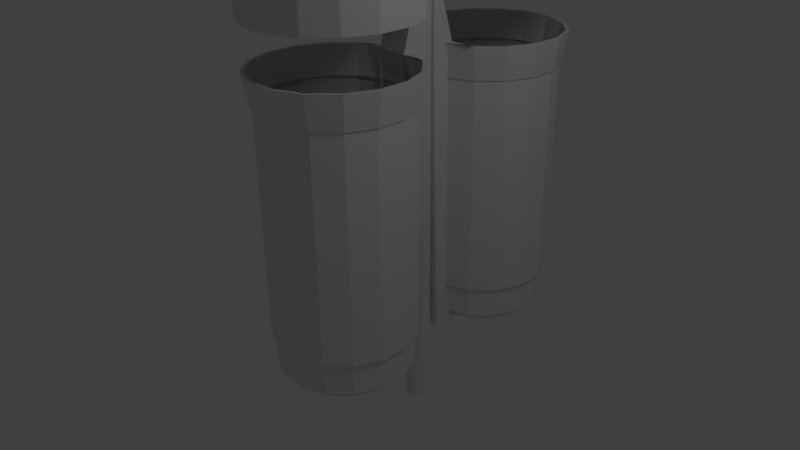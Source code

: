 # Source: Bote_de_basura.blend  (saved by Blender 2.63.13; exported with 4.5.12 LTS)
import bpy
from mathutils import Matrix  # noqa: F401  (used for matrix-valued properties, if any)

bpy.ops.wm.read_factory_settings(use_empty=True)
scene = bpy.context.scene
scene.name = 'Scene'

# ---- collections
col_collection_1 = bpy.data.collections.new('Collection 1'); scene.collection.children.link(col_collection_1)

# ---- world
world_world = bpy.data.worlds.new('World'); scene.world = world_world
world_world.color = (0.05088, 0.05088, 0.05088)
world_world.use_sun_shadow = False
world_world.sun_shadow_jitter_overblur = 0.0
world_world.cycles.sampling_method = 'MANUAL'
world_world.cycles.sample_map_resolution = 256

# ---- cameras
cam_camera = bpy.data.cameras.new('Camera')
cam_camera.clip_end = 100.0
cam_camera.lens = 35.0
cam_camera.sensor_width = 32.0
cam_camera.sensor_height = 18.0
cam_camera.ortho_scale = 7.314
cam_camera.dof.focus_distance = 0.0
cam_camera.dof.aperture_fstop = 128.0

# ---- lights
light_lamp = bpy.data.lights.new('Lamp', 'POINT')
light_lamp.transmission_factor = 0.0
light_lamp.cutoff_distance = 30.0
light_lamp.energy = 100.0
light_lamp.shadow_buffer_clip_start = 1.001
light_lamp.shadow_soft_size = 1.0
light_lamp.shadow_maximum_resolution = 0.006
light_lamp.use_absolute_resolution = True
light_lamp.cycles.use_multiple_importance_sampling = False

# ---- meshes
me_circle = bpy.data.meshes.new('Circle')
me_circle.from_pydata([(-0.2047, 0.9796, 0.0), (-0.5673, 0.8355, 0.0), (-0.8472, 0.5637, 0.0), (-1.002, 0.2054, 0.0), (-1.007, -0.1847, 0.0), (-0.8635, -0.5473, 0.0), (-0.5916, -0.8272, 0.0), (-0.2334, -0.9818, 0.0), (0.1568, -0.9875, 0.0), (0.5194, -0.8435, 0.0), (0.7993, -0.5716, 0.0), (0.9539, -0.2133, 0.0), (0.9596, 0.1768, 0.0), (0.8155, 0.5394, 0.0), (0.5437, 0.8193, 0.0), (0.1854, 0.9739, 0.0), (-0.2047, 0.9796, 0.1092), (-0.5673, 0.8355, 0.1092), (-0.8472, 0.5637, 0.1092), (-1.002, 0.2054, 0.1092), (-1.007, -0.1847, 0.1092), (-0.8635, -0.5473, 0.1092), (-0.5916, -0.8272, 0.1092), (-0.2334, -0.9818, 0.1092), (0.1568, -0.9875, 0.1092), (0.5194, -0.8435, 0.1092), (0.7993, -0.5716, 0.1092), (0.9539, -0.2133, 0.1092), (0.9596, 0.1768, 0.1092), (0.8155, 0.5394, 0.1092), (0.5437, 0.8193, 0.1092), (0.1854, 0.9739, 0.1092), (-0.2275, 1.103, 0.138), (-0.6357, 0.9412, 0.138), (-0.9508, 0.6351, 0.138), (-1.125, 0.2318, 0.138), (-1.131, -0.2074, 0.138), (-0.9691, -0.6157, 0.138), (-0.663, -0.9308, 0.138), (-0.2597, -1.105, 0.138), (0.1795, -1.111, 0.138), (0.5878, -0.9491, 0.138), (0.9029, -0.643, 0.138), (1.077, -0.2397, 0.138), (1.083, 0.1995, 0.138), (0.9211, 0.6078, 0.138), (0.6151, 0.9229, 0.138), (0.2118, 1.097, 0.138), (-0.2275, 1.103, 0.6381), (-0.6357, 0.9412, 0.6381), (-0.9508, 0.6351, 0.6381), (-1.125, 0.2318, 0.6381), (-1.131, -0.2074, 0.6381), (-0.9691, -0.6157, 0.6381), (-0.663, -0.9308, 0.6381), (-0.2597, -1.105, 0.6381), (0.1795, -1.111, 0.6381), (0.5878, -0.9491, 0.6381), (0.9029, -0.643, 0.6381), (1.077, -0.2397, 0.6381), (1.083, 0.1995, 0.6381), (0.9211, 0.6078, 0.6381), (0.6151, 0.9229, 0.6381), (0.2118, 1.097, 0.6381), (-0.2382, 1.162, 0.687), (-0.6681, 0.9912, 0.687), (-0.9999, 0.669, 0.687), (-1.183, 0.2443, 0.687), (-1.19, -0.2182, 0.687), (-1.019, -0.6481, 0.687), (-0.6969, -0.9799, 0.687), (-0.2722, -1.163, 0.687), (0.1903, -1.17, 0.687), (0.6202, -0.9991, 0.687), (0.952, -0.6769, 0.687), (1.135, -0.2522, 0.687), (1.142, 0.2103, 0.687), (0.9712, 0.6402, 0.687), (0.649, 0.972, 0.687), (0.2243, 1.155, 0.687), (-0.2382, 1.162, 4.388), (-0.6681, 0.9912, 4.388), (-0.9999, 0.669, 4.388), (-1.183, 0.2443, 4.388), (-1.19, -0.2182, 4.388), (-1.019, -0.6481, 4.388), (-0.6969, -0.9799, 4.388), (-0.2722, -1.163, 4.388), (0.1903, -1.17, 4.388), (0.6202, -0.9991, 4.388), (0.952, -0.6769, 4.388), (1.135, -0.2522, 4.388), (1.142, 0.2103, 4.388), (0.9712, 0.6402, 4.388), (0.649, 0.972, 4.388), (0.2243, 1.155, 4.388), (-0.2429, 1.187, 4.388), (-0.682, 1.013, 4.388), (-1.021, 0.6835, 4.388), (-1.208, 0.2496, 4.388), (-1.215, -0.2229, 4.388), (-1.041, -0.662, 4.388), (-0.7114, -1.001, 4.388), (-0.2775, -1.188, 4.388), (0.1949, -1.195, 4.388), (0.6341, -1.021, 4.388), (0.9731, -0.6914, 4.388), (1.16, -0.2575, 4.388), (1.167, 0.2149, 4.388), (0.9927, 0.6541, 4.388), (0.6635, 0.9931, 4.388), (0.2296, 1.18, 4.388), (-0.2626, 1.076, 4.937), (-0.7366, 1.097, 4.937), (-1.104, 0.7405, 4.937), (-1.306, 0.2707, 4.937), (-1.314, -0.241, 4.937), (-1.125, -0.7166, 4.937), (-0.7684, -1.084, 4.937), (-0.2986, -1.286, 4.937), (0.2131, -1.294, 4.937), (0.6887, -1.105, 4.937), (1.056, -0.7484, 4.937), (1.258, -0.2786, 4.937), (1.266, 0.2331, 4.937), (1.077, 0.7087, 4.937), (0.7205, 1.076, 4.937), (0.2506, 1.069, 4.937), (-0.2497, 1.224, 4.937), (-0.7025, 1.044, 4.937), (-1.052, 0.7049, 4.937), (-1.245, 0.2575, 4.937), (-1.252, -0.2297, 4.937), (-1.072, -0.6825, 4.937), (-0.7328, -1.032, 4.937), (-0.2854, -1.225, 4.937), (0.2017, -1.232, 4.937), (0.6545, -1.052, 4.937), (1.004, -0.7128, 4.937), (1.197, -0.2654, 4.937), (1.204, 0.2217, 4.937), (1.024, 0.6745, 4.937), (0.6849, 1.024, 4.937), (0.2375, 1.217, 4.937), (-0.2324, 1.13, 4.458), (-0.6505, 0.964, 4.458), (-0.9733, 0.6506, 4.458), (-1.151, 0.2375, 4.458), (-1.158, -0.2124, 4.458), (-0.992, -0.6305, 4.458), (-0.6785, -0.9532, 4.458), (-0.2654, -1.131, 4.458), (0.1845, -1.138, 4.458), (0.6026, -0.9719, 4.458), (0.9253, -0.6585, 4.458), (1.104, -0.2454, 4.458), (1.11, 0.2045, 4.458), (0.944, 0.6226, 4.458), (0.6306, 0.9453, 4.458), (0.2175, 1.124, 4.458), (-0.2626, 1.29, 5.661), (-0.7397, 1.101, 5.66), (-1.108, 0.7432, 5.66), (-1.311, 0.2719, 5.66), (-1.319, -0.2414, 5.66), (-1.129, -0.7184, 5.66), (-0.7716, -1.087, 5.66), (-0.3003, -1.29, 5.66), (0.213, -1.298, 5.66), (0.69, -1.108, 5.66), (1.058, -0.7504, 5.66), (1.262, -0.2791, 5.66), (1.269, 0.2342, 5.66), (1.08, 0.7113, 5.66), (0.722, 1.08, 5.66), (0.2506, 1.283, 5.66), (-0.2626, 1.29, 6.125), (-0.7397, 1.101, 6.125), (-1.108, 0.7432, 6.125), (-1.311, 0.2719, 6.125), (-1.319, -0.2414, 6.125), (-1.129, -0.7184, 6.125), (-0.7716, -1.087, 6.125), (-0.3003, -1.29, 6.125), (0.213, -1.298, 6.125), (0.69, -1.108, 6.125), (1.058, -0.7504, 6.125), (1.262, -0.2791, 6.125), (1.269, 0.2342, 6.125), (1.08, 0.7113, 6.125), (0.722, 1.08, 6.125), (0.2506, 1.283, 6.125), (-0.2404, 1.169, 6.249), (-0.6727, 0.9974, 6.249), (-1.006, 0.6733, 6.249), (-1.191, 0.2461, 6.249), (-1.198, -0.2191, 6.249), (-1.026, -0.6515, 6.249), (-0.7017, -0.9852, 6.249), (-0.2745, -1.17, 6.249), (0.1907, -1.176, 6.249), (0.6231, -1.005, 6.249), (0.9568, -0.6804, 6.249), (1.141, -0.2533, 6.249), (1.148, 0.2119, 6.249), (0.9762, 0.6443, 6.249), (0.652, 0.9781, 6.249), (0.2248, 1.162, 6.249), (-0.2104, 1.006, 6.328), (-0.5827, 0.8583, 6.328), (-0.8701, 0.5792, 6.328), (-1.029, 0.2114, 6.328), (-1.035, -0.1892, 6.328), (-0.8867, -0.5615, 6.328), (-0.6076, -0.8488, 6.328), (-0.2398, -1.008, 6.328), (0.1607, -1.013, 6.328), (0.533, -0.8655, 6.328), (0.8204, -0.5864, 6.328), (0.9791, -0.2186, 6.328), (0.9849, 0.182, 6.328), (0.8371, 0.5543, 6.328), (0.558, 0.8417, 6.328), (0.1901, 1.0, 6.328), (-0.1539, 0.6988, 6.411), (-0.4129, 0.5959, 6.411), (-0.6128, 0.4018, 6.411), (-0.7231, 0.1459, 6.411), (-0.7272, -0.1327, 6.411), (-0.6243, -0.3916, 6.411), (-0.4302, -0.5915, 6.411), (-0.1744, -0.7019, 6.411), (0.1043, -0.706, 6.411), (0.3632, -0.6031, 6.411), (0.5631, -0.409, 6.411), (0.6735, -0.1531, 6.411), (0.6775, 0.1255, 6.411), (0.5747, 0.3845, 6.411), (0.3805, 0.5843, 6.411), (0.1247, 0.6947, 6.411), (-0.08562, 0.3272, 6.446), (-0.2076, 0.2788, 6.446), (-0.3017, 0.1873, 6.446), (-0.3537, 0.06684, 6.446), (-0.3556, -0.06438, 6.446), (-0.3072, -0.1863, 6.446), (-0.2157, -0.2805, 6.446), (-0.09525, -0.3325, 6.446), (0.03596, -0.3344, 6.446), (0.1579, -0.2859, 6.446), (0.2521, -0.1945, 6.446), (0.304, -0.07401, 6.446), (0.306, 0.05721, 6.446), (0.2575, 0.1792, 6.446), (0.1661, 0.2733, 6.446), (0.04559, 0.3253, 6.446), (-0.03503, 0.05194, 6.462), (-0.0555, 0.04381, 6.462), (-0.0713, 0.02846, 6.462), (-0.08003, 0.008235, 6.462), (-0.08035, -0.01379, 6.462), (-0.07222, -0.03426, 6.462), (-0.05687, -0.05006, 6.462), (-0.03665, -0.05879, 6.462), (-0.01462, -0.05911, 6.462), (0.005847, -0.05098, 6.462), (0.02165, -0.03563, 6.462), (0.03037, -0.01541, 6.462), (0.03069, 0.006618, 6.462), (0.02256, 0.02709, 6.462), (0.007217, 0.04289, 6.462), (-0.01301, 0.05162, 6.462), (-0.02483, -0.003586, 6.462), (-0.2597, 1.459, 6.223), (0.2535, 1.452, 6.22), (0.2528, 1.457, 6.066), (-0.2605, 1.464, 6.069), (0.1909, 1.053, 6.402), (-0.2096, 1.059, 6.402), (0.2256, 1.215, 6.322), (-0.2396, 1.222, 6.322), (0.2514, 1.336, 6.27), (-0.2618, 1.343, 6.27), (0.2377, 0.9806, -0.04866), (-0.2756, 0.9876, -0.04866), (0.2528, 1.462, 4.939), (-0.2605, 1.468, 4.944), (-0.2605, 1.467, 5.629), (0.2528, 1.461, 5.626), (0.2398, 1.374, -0.0468), (-0.2735, 1.38, -0.04178), (0.06836, 1.785, 6.56), (-0.009928, 1.8, 6.56), (-0.009928, 1.812, -1.429), (-0.009928, 1.812, 6.531), (0.07257, 1.795, -1.429), (0.07257, 1.795, 6.531), (0.1425, 1.748, -1.429), (0.1425, 1.748, 6.531), (0.1892, 1.678, -1.429), (0.1892, 1.678, 6.531), (0.2057, 1.596, -1.429), (0.2057, 1.596, 6.531), (0.1892, 1.513, -1.429), (0.1892, 1.513, 6.531), (0.1425, 1.443, -1.429), (0.1425, 1.443, 6.531), (0.07257, 1.397, -1.429), (0.07257, 1.397, 6.531), (-0.009928, 1.38, -1.429), (-0.009928, 1.38, 6.531), (-0.09243, 1.397, -1.429), (-0.09243, 1.397, 6.531), (-0.1624, 1.443, -1.429), (-0.1624, 1.443, 6.531), (-0.2091, 1.513, -1.429), (-0.2091, 1.513, 6.531), (-0.2255, 1.596, -1.429), (-0.2255, 1.596, 6.531), (-0.2091, 1.678, -1.429), (-0.2091, 1.678, 6.531), (-0.1624, 1.748, -1.429), (-0.1624, 1.748, 6.531), (-0.09243, 1.795, -1.429), (-0.09243, 1.795, 6.531), (0.1347, 1.741, 6.56), (0.1791, 1.674, 6.56), (0.1946, 1.596, 6.56), (0.1791, 1.518, 6.56), (0.1347, 1.451, 6.56), (0.06836, 1.407, 6.56), (-0.009928, 1.391, 6.56), (-0.08821, 1.407, 6.56), (-0.1546, 1.451, 6.56), (-0.1989, 1.518, 6.56), (-0.2145, 1.596, 6.56), (-0.1989, 1.674, 6.56), (-0.1546, 1.741, 6.56), (-0.08821, 1.785, 6.56), (0.0323, 1.698, 6.568), (-0.009928, 1.706, 6.568), (0.0681, 1.674, 6.568), (0.09202, 1.638, 6.568), (0.1004, 1.596, 6.568), (0.09202, 1.554, 6.568), (0.0681, 1.518, 6.568), (0.0323, 1.494, 6.568), (-0.009928, 1.486, 6.568), (-0.05216, 1.494, 6.568), (-0.08795, 1.518, 6.568), (-0.1119, 1.554, 6.568), (-0.1203, 1.596, 6.568), (-0.1119, 1.638, 6.568), (-0.08795, 1.674, 6.568), (-0.05216, 1.698, 6.568), (0.0323, 1.698, 6.669), (-0.009928, 1.706, 6.669), (0.0681, 1.674, 6.669), (0.09202, 1.638, 6.669), (0.1004, 1.596, 6.669), (0.09202, 1.554, 6.669), (0.0681, 1.518, 6.669), (0.0323, 1.494, 6.669), (-0.009928, 1.486, 6.669), (-0.05216, 1.494, 6.669), (-0.08795, 1.518, 6.669), (-0.1119, 1.554, 6.669), (-0.1203, 1.596, 6.669), (-0.1119, 1.638, 6.669), (-0.08795, 1.674, 6.669), (-0.05216, 1.698, 6.669), (0.2131, 4.296, 0.138), (0.6164, 4.122, 0.138), (0.9224, 3.807, 0.138), (1.085, 3.399, 0.138), (1.078, 2.96, 0.138), (0.9042, 2.556, 0.138), (-0.2126, 1.595, 6.769), (0.5891, 2.25, 0.138), (-0.1368, 1.595, 6.664), (0.1808, 2.088, 0.138), (-0.8459, 3.763, 0.0), (-0.2321, 2.218, 0.1092), (-0.06619, 1.633, 7.032), (-0.1133, 1.667, 7.002), (-0.1507, 1.694, 6.956), (-0.1747, 1.711, 6.898), (-0.183, 1.717, 6.833), (-0.1747, 1.711, 6.769), (-0.1507, 1.694, 6.71), (-0.1133, 1.667, 6.664), (-0.566, 4.035, 0.0), (-0.5903, 2.372, 0.1092), (-0.8622, 2.652, 0.1092), (-0.03392, 1.656, 7.032), (-0.05191, 1.711, 7.002), (-0.06619, 1.755, 6.956), (-0.07536, 1.784, 6.898), (-0.07852, 1.793, 6.833), (-0.07536, 1.784, 6.769), (-0.06619, 1.755, 6.71), (-0.05191, 1.711, 6.664), (-0.2034, 4.179, 0.0), (-1.006, 3.015, 0.1092), (-1.001, 3.405, 0.1092), (0.005979, 1.656, 7.032), (0.02397, 1.711, 7.002), (0.03825, 1.755, 6.956), (0.04742, 1.784, 6.898), (0.05058, 1.793, 6.833), (0.04742, 1.784, 6.769), (0.03825, 1.755, 6.71), (0.02397, 1.711, 6.664), (0.1867, 4.173, 0.0), (-0.8459, 3.763, 0.1092), (-0.566, 4.035, 0.1092), (0.03825, 1.633, 7.032), (0.08537, 1.667, 7.002), (0.1228, 1.694, 6.956), (0.1468, 1.711, 6.898), (0.155, 1.717, 6.833), (0.1468, 1.711, 6.769), (0.1228, 1.694, 6.71), (0.08537, 1.667, 6.664), (0.545, 4.019, 0.0), (-0.2034, 4.179, 0.1092), (0.1867, 4.173, 0.1092), (0.05058, 1.595, 7.032), (0.1088, 1.595, 7.002), (0.155, 1.595, 6.956), (0.1847, 1.595, 6.898), (0.1949, 1.595, 6.833), (0.1847, 1.595, 6.769), (0.155, 1.595, 6.71), (0.1088, 1.595, 6.664), (0.8168, 3.739, 0.0), (0.545, 4.019, 0.1092), (0.8168, 3.739, 0.1092), (0.03825, 1.557, 7.032), (0.08537, 1.522, 7.002), (0.1228, 1.495, 6.956), (0.1468, 1.478, 6.898), (0.155, 1.472, 6.833), (0.1468, 1.478, 6.769), (0.1228, 1.495, 6.71), (0.08537, 1.522, 6.664), (0.9609, 3.376, 0.0), (0.9609, 3.376, 0.1092), (0.9552, 2.986, 0.1092), (0.005979, 1.533, 7.032), (0.02397, 1.478, 7.002), (0.03825, 1.434, 6.956), (0.04742, 1.406, 6.898), (0.05058, 1.396, 6.833), (0.04742, 1.406, 6.769), (0.03825, 1.434, 6.71), (0.02397, 1.478, 6.664), (0.9552, 2.986, 0.0), (0.8006, 2.628, 0.1092), (0.5207, 2.356, 0.1092), (-0.03392, 1.533, 7.032), (-0.05191, 1.478, 7.002), (-0.06619, 1.434, 6.956), (-0.07536, 1.406, 6.898), (-0.07852, 1.396, 6.833), (-0.07536, 1.406, 6.769), (-0.06619, 1.434, 6.71), (-0.05191, 1.478, 6.664), (0.8006, 2.628, 0.0), (0.1581, 2.212, 0.1092), (-0.01397, 1.595, 7.042), (-0.06619, 1.557, 7.032), (-0.1133, 1.522, 7.002), (-0.1507, 1.495, 6.956), (-0.1747, 1.478, 6.898), (-0.183, 1.472, 6.833), (-0.1747, 1.478, 6.769), (-0.1507, 1.495, 6.71), (-0.1133, 1.522, 6.664), (0.5207, 2.356, 0.0), (-0.2321, 2.218, 0.0), (-0.5903, 2.372, 0.0), (-0.07852, 1.595, 7.032), (-0.1368, 1.595, 7.002), (-0.183, 1.595, 6.956), (-0.2126, 1.595, 6.898), (-0.2229, 1.595, 6.833), (-0.8622, 2.652, 0.0), (-0.183, 1.595, 6.71), (-1.006, 3.015, 0.0), (0.1581, 2.212, 0.0), (-1.001, 3.405, 0.0), (-0.2262, 4.303, 0.138), (-0.6344, 4.141, 0.138), (-0.9495, 3.834, 0.138), (-1.124, 3.431, 0.138), (-1.13, 2.992, 0.138), (-0.9678, 2.584, 0.138), (-0.6617, 2.269, 0.138), (-0.2584, 2.095, 0.138), (0.1808, 2.088, 0.6381), (0.5891, 2.25, 0.6381), (0.9042, 2.556, 0.6381), (1.078, 2.96, 0.6381), (1.085, 3.399, 0.6381), (0.9224, 3.807, 0.6381), (0.6164, 4.122, 0.6381), (0.2131, 4.296, 0.6381), (-0.2262, 4.303, 0.6381), (-0.6344, 4.141, 0.6381), (-0.9495, 3.834, 0.6381), (-1.124, 3.431, 0.6381), (-1.13, 2.992, 0.6381), (-0.9678, 2.584, 0.6381), (-0.6617, 2.269, 0.6381), (-0.2584, 2.095, 0.6381), (0.1916, 2.029, 0.687), (0.6215, 2.2, 0.687), (0.9533, 2.522, 0.687), (1.137, 2.947, 0.687), (1.143, 3.41, 0.687), (0.9725, 3.84, 0.687), (0.6503, 4.171, 0.687), (0.2256, 4.355, 0.687), (-0.2369, 4.361, 0.687), (-0.6668, 4.191, 0.687), (-0.9986, 3.868, 0.687), (-1.182, 3.444, 0.687), (-1.189, 2.981, 0.687), (-1.018, 2.551, 0.687), (-0.6956, 2.219, 0.687), (-0.2709, 2.036, 0.687), (0.1916, 2.029, 4.388), (0.6215, 2.2, 4.388), (0.9533, 2.522, 4.388), (1.137, 2.947, 4.388), (1.143, 3.41, 4.388), (0.9725, 3.84, 4.388), (0.6503, 4.171, 4.388), (0.2256, 4.355, 4.388), (-0.2369, 4.361, 4.388), (-0.6668, 4.191, 4.388), (-0.9986, 3.868, 4.388), (-1.182, 3.444, 4.388), (-1.189, 2.981, 4.388), (-1.018, 2.551, 4.388), (-0.6956, 2.219, 4.388), (-0.2709, 2.036, 4.388), (0.1962, 2.004, 4.388), (0.6354, 2.179, 4.388), (0.9744, 2.508, 4.388), (1.162, 2.942, 4.388), (1.168, 3.414, 4.388), (0.994, 3.853, 4.388), (0.6648, 4.192, 4.388), (0.2309, 4.38, 4.388), (-0.2416, 4.387, 4.388), (-0.6807, 4.212, 4.388), (-1.02, 3.883, 4.388), (-1.207, 3.449, 4.388), (-1.214, 2.977, 4.388), (-1.039, 2.537, 4.388), (-0.7101, 2.198, 4.388), (-0.2763, 2.011, 4.388), (0.216, 2.116, 4.937), (0.69, 2.094, 4.937), (1.057, 2.451, 4.937), (1.26, 2.921, 4.937), (1.267, 3.432, 4.937), (1.078, 3.908, 4.937), (0.7218, 4.275, 4.937), (0.2519, 4.478, 4.937), (-0.2597, 4.485, 4.937), (-0.7353, 4.296, 4.937), (-1.102, 3.94, 4.937), (-1.305, 3.47, 4.937), (-1.313, 2.958, 4.937), (-1.124, 2.483, 4.937), (-0.7671, 2.116, 4.937), (-0.2973, 2.123, 4.937), (0.203, 1.967, 4.937), (0.6558, 2.147, 4.937), (1.005, 2.487, 4.937), (1.198, 2.934, 4.937), (1.205, 3.421, 4.937), (1.026, 3.874, 4.937), (0.6861, 4.223, 4.937), (0.2388, 4.416, 4.937), (-0.2484, 4.424, 4.937), (-0.7012, 4.244, 4.937), (-1.051, 3.904, 4.937), (-1.244, 3.457, 4.937), (-1.251, 2.97, 4.937), (-1.071, 2.517, 4.937), (-0.7315, 2.167, 4.937), (-0.2841, 1.974, 4.937), (0.1857, 2.061, 4.458), (0.6039, 2.227, 4.458), (0.9266, 2.541, 4.458), (1.105, 2.954, 4.458), (1.111, 3.404, 4.458), (0.9453, 3.822, 4.458), (0.6319, 4.145, 4.458), (0.2188, 4.323, 4.458), (-0.2311, 4.329, 4.458), (-0.6492, 4.163, 4.458), (-0.972, 3.85, 4.458), (-1.15, 3.437, 4.458), (-1.157, 2.987, 4.458), (-0.9907, 2.569, 4.458), (-0.6772, 2.246, 4.458), (-0.2641, 2.068, 4.458), (0.216, 1.901, 5.661), (0.6931, 2.091, 5.66), (1.061, 2.448, 5.66), (1.265, 2.92, 5.66), (1.272, 3.433, 5.66), (1.083, 3.91, 5.66), (0.725, 4.278, 5.66), (0.2537, 4.481, 5.66), (-0.2596, 4.489, 5.66), (-0.7367, 4.299, 5.66), (-1.105, 3.942, 5.66), (-1.308, 3.471, 5.66), (-1.316, 2.957, 5.66), (-1.126, 2.48, 5.66), (-0.7686, 2.112, 5.66), (-0.2973, 1.909, 5.66), (0.216, 1.901, 6.125), (0.6931, 2.091, 6.125), (1.061, 2.448, 6.125), (1.265, 2.92, 6.125), (1.272, 3.433, 6.125), (1.083, 3.91, 6.125), (0.725, 4.278, 6.125), (0.2537, 4.481, 6.125), (-0.2596, 4.489, 6.125), (-0.7367, 4.299, 6.125), (-1.105, 3.942, 6.125), (-1.308, 3.471, 6.125), (-1.316, 2.957, 6.125), (-1.126, 2.48, 6.125), (-0.7686, 2.112, 6.125), (-0.2973, 1.909, 6.125), (0.1937, 2.022, 6.249), (0.6261, 2.194, 6.249), (0.9598, 2.518, 6.249), (1.144, 2.945, 6.249), (1.151, 3.411, 6.249), (0.9792, 3.843, 6.249), (0.655, 4.177, 6.249), (0.2279, 4.361, 6.249), (-0.2373, 4.368, 6.249), (-0.6697, 4.196, 6.249), (-1.003, 3.872, 6.249), (-1.188, 3.445, 6.249), (-1.195, 2.98, 6.249), (-1.023, 2.547, 6.249), (-0.6987, 2.213, 6.249), (-0.2715, 2.029, 6.249), (0.1638, 2.185, 6.328), (0.5361, 2.333, 6.328), (0.8234, 2.612, 6.328), (0.9821, 2.98, 6.328), (0.988, 3.381, 6.328), (0.8401, 3.753, 6.328), (0.561, 4.04, 6.328), (0.1932, 4.199, 6.328), (-0.2074, 4.205, 6.328), (-0.5797, 4.057, 6.328), (-0.867, 3.778, 6.328), (-1.026, 3.41, 6.328), (-1.032, 3.009, 6.328), (-0.8837, 2.637, 6.328), (-0.6046, 2.35, 6.328), (-0.2368, 2.191, 6.328), (0.1073, 2.493, 6.411), (0.3662, 2.596, 6.411), (0.5661, 2.79, 6.411), (0.6765, 3.046, 6.411), (0.6806, 3.324, 6.411), (0.5777, 3.583, 6.411), (0.3836, 3.783, 6.411), (0.1277, 3.893, 6.411), (-0.1509, 3.897, 6.411), (-0.4098, 3.795, 6.411), (-0.6097, 3.6, 6.411), (-0.7201, 3.345, 6.411), (-0.7242, 3.066, 6.411), (-0.6213, 2.807, 6.411), (-0.4272, 2.607, 6.411), (-0.1713, 2.497, 6.411), (0.03898, 2.864, 6.446), (0.1609, 2.913, 6.446), (0.2551, 3.004, 6.446), (0.3071, 3.125, 6.446), (0.309, 3.256, 6.446), (0.2605, 3.378, 6.446), (0.1691, 3.472, 6.446), (0.04861, 3.524, 6.446), (-0.0826, 3.526, 6.446), (-0.2046, 3.477, 6.446), (-0.2987, 3.386, 6.446), (-0.3507, 3.265, 6.446), (-0.3526, 3.134, 6.446), (-0.3042, 3.012, 6.446), (-0.2127, 2.918, 6.446), (-0.09223, 2.866, 6.446), (-0.01161, 3.14, 6.462), (0.008864, 3.148, 6.462), (0.02467, 3.163, 6.462), (0.03339, 3.183, 6.462), (0.03371, 3.205, 6.462), (0.02558, 3.226, 6.462), (0.01023, 3.242, 6.462), (-0.00999, 3.25, 6.462), (-0.03201, 3.251, 6.462), (-0.05249, 3.242, 6.462), (-0.06829, 3.227, 6.462), (-0.07701, 3.207, 6.462), (-0.07733, 3.185, 6.462), (-0.0692, 3.164, 6.462), (-0.05386, 3.149, 6.462), (-0.03363, 3.14, 6.462), (-0.02181, 3.195, 6.462), (0.2131, 1.732, 6.223), (-0.3002, 1.739, 6.22), (-0.2994, 1.735, 6.066), (0.2139, 1.728, 6.069), (-0.2376, 2.138, 6.402), (0.163, 2.132, 6.402), (-0.2723, 1.976, 6.322), (0.1929, 1.969, 6.322), (-0.2981, 1.856, 6.27), (0.2152, 1.848, 6.27), (-0.2843, 2.211, -0.04866), (0.2289, 2.204, -0.04866), (-0.2994, 1.729, 4.939), (0.2139, 1.724, 4.944), (0.2139, 1.724, 5.629), (-0.2994, 1.731, 5.626), (-0.2864, 1.817, -0.0468), (0.2268, 1.812, -0.04178)], [], [(30, 29, 13, 14), (25, 24, 8, 9), (20, 19, 3, 4), (31, 30, 14, 15), (26, 25, 9, 10), (21, 20, 4, 5), (31, 16, 0, 15), (27, 26, 10, 11), (22, 21, 5, 6), (17, 16, 0, 1), (28, 27, 11, 12), (23, 22, 6, 7), (18, 17, 1, 2), (29, 28, 12, 13), (24, 23, 7, 8), (19, 18, 2, 3), (41, 40, 24, 25), (36, 35, 19, 20), (47, 46, 30, 31), (42, 41, 25, 26), (37, 36, 20, 21), (47, 32, 16, 31), (43, 42, 26, 27), (38, 37, 21, 22), (33, 32, 16, 17), (44, 43, 27, 28), (39, 38, 22, 23), (34, 33, 17, 18), (45, 44, 28, 29), (40, 39, 23, 24), (35, 34, 18, 19), (46, 45, 29, 30), (62, 61, 45, 46), (57, 56, 40, 41), (52, 51, 35, 36), (63, 62, 46, 47), (58, 57, 41, 42), (53, 52, 36, 37), (63, 48, 32, 47), (59, 58, 42, 43), (54, 53, 37, 38), (49, 48, 32, 33), (60, 59, 43, 44), (55, 54, 38, 39), (50, 49, 33, 34), (61, 60, 44, 45), (56, 55, 39, 40), (51, 50, 34, 35), (78, 77, 61, 62), (73, 72, 56, 57), (68, 67, 51, 52), (79, 78, 62, 63), (74, 73, 57, 58), (69, 68, 52, 53), (79, 64, 48, 63), (75, 74, 58, 59), (70, 69, 53, 54), (65, 64, 48, 49), (76, 75, 59, 60), (71, 70, 54, 55), (66, 65, 49, 50), (77, 76, 60, 61), (72, 71, 55, 56), (67, 66, 50, 51), (83, 82, 66, 67), (94, 93, 77, 78), (89, 88, 72, 73), (84, 83, 67, 68), (95, 94, 78, 79), (90, 89, 73, 74), (85, 84, 68, 69), (95, 80, 64, 79), (91, 90, 74, 75), (86, 85, 69, 70), (81, 80, 64, 65), (92, 91, 75, 76), (87, 86, 70, 71), (82, 81, 65, 66), (93, 92, 76, 77), (88, 87, 71, 72), (104, 103, 87, 88), (99, 98, 82, 83), (110, 109, 93, 94), (105, 104, 88, 89), (100, 99, 83, 84), (111, 110, 94, 95), (106, 105, 89, 90), (101, 100, 84, 85), (111, 96, 80, 95), (107, 106, 90, 91), (102, 101, 85, 86), (97, 96, 80, 81), (108, 107, 91, 92), (103, 102, 86, 87), (98, 97, 81, 82), (109, 108, 92, 93), (125, 124, 108, 109), (120, 119, 103, 104), (115, 114, 98, 99), (126, 125, 109, 110), (121, 120, 104, 105), (116, 115, 99, 100), (127, 126, 110, 111), (122, 121, 105, 106), (117, 116, 100, 101), (127, 112, 96, 111), (123, 122, 106, 107), (118, 117, 101, 102), (113, 112, 96, 97), (124, 123, 107, 108), (119, 118, 102, 103), (114, 113, 97, 98), (130, 129, 113, 114), (141, 140, 124, 125), (136, 135, 119, 120), (131, 130, 114, 115), (142, 141, 125, 126), (137, 136, 120, 121), (132, 131, 115, 116), (143, 142, 126, 127), (138, 137, 121, 122), (133, 132, 116, 117), (143, 128, 112, 127), (139, 138, 122, 123), (134, 133, 117, 118), (129, 128, 112, 113), (140, 139, 123, 124), (135, 134, 118, 119), (151, 150, 134, 135), (146, 145, 129, 130), (157, 156, 140, 141), (152, 151, 135, 136), (147, 146, 130, 131), (158, 157, 141, 142), (153, 152, 136, 137), (148, 147, 131, 132), (159, 158, 142, 143), (154, 153, 137, 138), (149, 148, 132, 133), (159, 144, 128, 143), (155, 154, 138, 139), (150, 149, 133, 134), (145, 144, 128, 129), (156, 155, 139, 140), (188, 187, 171, 172), (183, 182, 166, 167), (178, 177, 161, 162), (189, 188, 172, 173), (184, 183, 167, 168), (179, 178, 162, 163), (190, 189, 173, 174), (185, 184, 168, 169), (180, 179, 163, 164), (191, 190, 174, 175), (186, 185, 169, 170), (181, 180, 164, 165), (187, 186, 170, 171), (182, 181, 165, 166), (177, 176, 160, 161), (193, 192, 176, 177), (204, 203, 187, 188), (199, 198, 182, 183), (194, 193, 177, 178), (205, 204, 188, 189), (200, 199, 183, 184), (195, 194, 178, 179), (206, 205, 189, 190), (201, 200, 184, 185), (196, 195, 179, 180), (207, 206, 190, 191), (202, 201, 185, 186), (197, 196, 180, 181), (223, 208, 278, 277), (203, 202, 186, 187), (198, 197, 181, 182), (214, 213, 197, 198), (209, 208, 192, 193), (220, 219, 203, 204), (215, 214, 198, 199), (210, 209, 193, 194), (221, 220, 204, 205), (216, 215, 199, 200), (211, 210, 194, 195), (222, 221, 205, 206), (217, 216, 200, 201), (212, 211, 195, 196), (223, 222, 206, 207), (218, 217, 201, 202), (213, 212, 196, 197), (207, 223, 277, 279), (219, 218, 202, 203), (235, 234, 218, 219), (230, 229, 213, 214), (225, 224, 208, 209), (236, 235, 219, 220), (231, 230, 214, 215), (226, 225, 209, 210), (237, 236, 220, 221), (232, 231, 215, 216), (227, 226, 210, 211), (238, 237, 221, 222), (233, 232, 216, 217), (228, 227, 211, 212), (239, 238, 222, 223), (234, 233, 217, 218), (229, 228, 212, 213), (239, 224, 208, 223), (255, 240, 224, 239), (251, 250, 234, 235), (246, 245, 229, 230), (241, 240, 224, 225), (252, 251, 235, 236), (247, 246, 230, 231), (242, 241, 225, 226), (253, 252, 236, 237), (248, 247, 231, 232), (243, 242, 226, 227), (254, 253, 237, 238), (249, 248, 232, 233), (244, 243, 227, 228), (255, 254, 238, 239), (250, 249, 233, 234), (245, 244, 228, 229), (271, 256, 240, 255), (267, 266, 250, 251), (262, 261, 245, 246), (257, 256, 240, 241), (268, 267, 251, 252), (263, 262, 246, 247), (258, 257, 241, 242), (269, 268, 252, 253), (264, 263, 247, 248), (259, 258, 242, 243), (270, 269, 253, 254), (265, 264, 248, 249), (260, 259, 243, 244), (271, 270, 254, 255), (266, 265, 249, 250), (261, 260, 244, 245), (288, 287, 286, 285), (282, 176, 276, 273), (191, 281, 274, 275), (274, 273, 276, 275), (208, 192, 280, 278), (192, 176, 282, 280), (191, 207, 279, 281), (281, 282, 273, 274), (277, 278, 280, 279), (279, 280, 282, 281), (272, 260, 261), (272, 256, 271), (272, 266, 267), (272, 261, 262), (272, 256, 257), (272, 267, 268), (272, 262, 263), (272, 257, 258), (272, 268, 269), (272, 263, 264), (272, 258, 259), (272, 269, 270), (272, 264, 265), (272, 259, 260), (272, 270, 271), (272, 265, 266), (285, 286, 290, 289), (112, 286, 287, 160), (275, 276, 287, 288), (127, 112, 160, 175), (289, 283, 127, 285), (160, 287, 276, 176), (288, 175, 191, 275), (289, 290, 284, 283), (284, 290, 286, 112), (285, 127, 175, 288), (337, 336, 352, 353), (302, 300, 326, 327), (293, 294, 296, 295), (336, 335, 351, 352), (300, 298, 325, 326), (295, 296, 298, 297), (335, 334, 350, 351), (304, 302, 327, 328), (297, 298, 300, 299), (334, 333, 349, 350), (306, 304, 328, 329), (299, 300, 302, 301), (333, 332, 348, 349), (308, 306, 329, 330), (301, 302, 304, 303), (332, 331, 347, 348), (310, 308, 330, 331), (303, 304, 306, 305), (331, 330, 346, 347), (296, 294, 292, 291), (305, 306, 308, 307), (292, 338, 354, 340), (312, 310, 331, 332), (307, 308, 310, 309), (330, 329, 345, 346), (314, 312, 332, 333), (309, 310, 312, 311), (329, 328, 344, 345), (316, 314, 333, 334), (311, 312, 314, 313), (328, 327, 343, 344), (318, 316, 334, 335), (313, 314, 316, 315), (327, 326, 342, 343), (320, 318, 335, 336), (315, 316, 318, 317), (349, 348, 364, 365), (322, 320, 336, 337), (317, 318, 320, 319), (298, 296, 291, 325), (326, 325, 341, 342), (319, 320, 322, 321), (324, 322, 337, 338), (323, 324, 294, 293), (321, 322, 324, 323), (338, 337, 353, 354), (294, 324, 338, 292), (293, 295, 297, 299, 301, 303, 305, 307, 309, 311, 313, 315, 317, 319, 321, 323), (291, 292, 340, 339), (325, 291, 339, 341), (392, 393, 487, 481), (354, 353, 369, 370), (343, 342, 358, 359), (348, 347, 363, 364), (353, 352, 368, 369), (342, 341, 357, 358), (347, 346, 362, 363), (352, 351, 367, 368), (341, 339, 355, 357), (346, 345, 361, 362), (351, 350, 366, 367), (339, 340, 356, 355), (345, 344, 360, 361), (350, 349, 365, 366), (340, 354, 370, 356), (344, 343, 359, 360), (526, 525, 509, 510), (531, 530, 514, 515), (520, 519, 503, 504), (525, 524, 508, 509), (530, 529, 513, 514), (503, 502, 376, 375), (508, 507, 371, 492), (513, 512, 496, 497), (502, 501, 378, 376), (507, 506, 372, 371), (399, 400, 389, 388), (394, 395, 384, 383), (400, 401, 390, 389), (395, 396, 385, 384), (373, 374, 447, 437), (396, 397, 386, 385), (512, 511, 495, 496), (397, 398, 387, 386), (398, 399, 388, 387), (501, 500, 380, 378), (410, 411, 400, 399), (405, 406, 395, 394), (411, 412, 401, 400), (406, 407, 396, 395), (494, 493, 415, 414), (407, 408, 397, 396), (506, 505, 373, 372), (408, 409, 398, 397), (409, 410, 399, 398), (511, 510, 494, 495), (421, 422, 411, 410), (416, 417, 406, 405), (422, 423, 412, 411), (417, 418, 407, 406), (499, 498, 392, 382), (418, 419, 408, 407), (515, 500, 380, 499), (419, 420, 409, 408), (420, 421, 410, 409), (505, 504, 374, 373), (432, 433, 422, 421), (427, 428, 417, 416), (433, 434, 423, 422), (428, 429, 418, 417), (374, 375, 448, 447), (429, 430, 419, 418), (510, 509, 493, 494), (430, 431, 420, 419), (431, 432, 421, 420), (515, 514, 498, 499), (443, 444, 433, 432), (438, 439, 428, 427), (444, 445, 434, 433), (439, 440, 429, 428), (493, 492, 425, 415), (440, 441, 430, 429), (504, 503, 375, 374), (441, 442, 431, 430), (442, 443, 432, 431), (509, 508, 492, 493), (449, 450, 439, 438), (455, 456, 445, 444), (450, 451, 440, 439), (448, 458, 468, 457), (451, 452, 441, 440), (514, 513, 497, 498), (452, 453, 442, 441), (453, 454, 443, 442), (498, 497, 393, 392), (454, 455, 444, 443), (460, 461, 450, 449), (466, 467, 456, 455), (461, 462, 451, 450), (425, 426, 413, 402), (462, 463, 452, 451), (375, 376, 458, 448), (463, 464, 453, 452), (464, 465, 454, 453), (492, 371, 426, 425), (465, 466, 455, 454), (477, 478, 467, 466), (472, 473, 462, 461), (393, 403, 489, 487), (473, 474, 463, 462), (497, 496, 403, 393), (474, 475, 464, 463), (475, 476, 465, 464), (376, 378, 459, 458), (476, 477, 466, 465), (471, 472, 461, 460), (371, 372, 436, 426), (483, 484, 473, 472), (496, 495, 404, 403), (484, 485, 474, 473), (378, 380, 469, 459), (485, 486, 475, 474), (372, 373, 437, 436), (495, 494, 414, 404), (499, 380, 469, 382), (482, 483, 472, 471), (387, 388, 377, 486), (470, 383, 482), (388, 389, 488, 377), (383, 384, 483, 482), (389, 390, 379, 488), (384, 385, 484, 483), (458, 459, 479, 468), (385, 386, 485, 484), (426, 436, 424, 413), (386, 387, 486, 485), (403, 404, 491, 489), (470, 394, 383), (459, 469, 490, 479), (470, 405, 394), (436, 437, 435, 424), (470, 416, 405), (404, 414, 381, 491), (470, 427, 416), (382, 469, 490, 480), (470, 438, 427), (437, 447, 446, 435), (470, 449, 438), (414, 415, 391, 381), (470, 460, 449), (382, 392, 481, 480), (470, 471, 460), (488, 379, 478, 477), (447, 448, 457, 446), (415, 425, 402, 391), (486, 377, 476, 475), (470, 482, 471), (377, 488, 477, 476), (521, 520, 504, 505), (531, 516, 500, 515), (527, 526, 510, 511), (522, 521, 505, 506), (517, 516, 500, 501), (528, 527, 511, 512), (523, 522, 506, 507), (518, 517, 501, 502), (529, 528, 512, 513), (524, 523, 507, 508), (519, 518, 502, 503), (535, 534, 518, 519), (546, 545, 529, 530), (541, 540, 524, 525), (536, 535, 519, 520), (547, 546, 530, 531), (542, 541, 525, 526), (537, 536, 520, 521), (547, 532, 516, 531), (543, 542, 526, 527), (538, 537, 521, 522), (533, 532, 516, 517), (544, 543, 527, 528), (539, 538, 522, 523), (534, 533, 517, 518), (545, 544, 528, 529), (540, 539, 523, 524), (556, 555, 539, 540), (551, 550, 534, 535), (562, 561, 545, 546), (557, 556, 540, 541), (552, 551, 535, 536), (563, 562, 546, 547), (558, 557, 541, 542), (553, 552, 536, 537), (563, 548, 532, 547), (559, 558, 542, 543), (554, 553, 537, 538), (549, 548, 532, 533), (560, 559, 543, 544), (555, 554, 538, 539), (550, 549, 533, 534), (561, 560, 544, 545), (577, 576, 560, 561), (572, 571, 555, 556), (567, 566, 550, 551), (578, 577, 561, 562), (573, 572, 556, 557), (568, 567, 551, 552), (579, 578, 562, 563), (574, 573, 557, 558), (569, 568, 552, 553), (579, 564, 548, 563), (575, 574, 558, 559), (570, 569, 553, 554), (565, 564, 548, 549), (576, 575, 559, 560), (571, 570, 554, 555), (566, 565, 549, 550), (582, 581, 565, 566), (593, 592, 576, 577), (588, 587, 571, 572), (583, 582, 566, 567), (594, 593, 577, 578), (589, 588, 572, 573), (584, 583, 567, 568), (595, 594, 578, 579), (590, 589, 573, 574), (585, 584, 568, 569), (595, 580, 564, 579), (591, 590, 574, 575), (586, 585, 569, 570), (581, 580, 564, 565), (592, 591, 575, 576), (587, 586, 570, 571), (603, 602, 586, 587), (598, 597, 581, 582), (609, 608, 592, 593), (604, 603, 587, 588), (599, 598, 582, 583), (610, 609, 593, 594), (605, 604, 588, 589), (600, 599, 583, 584), (611, 610, 594, 595), (606, 605, 589, 590), (601, 600, 584, 585), (611, 596, 580, 595), (607, 606, 590, 591), (602, 601, 585, 586), (597, 596, 580, 581), (608, 607, 591, 592), (640, 639, 623, 624), (635, 634, 618, 619), (630, 629, 613, 614), (641, 640, 624, 625), (636, 635, 619, 620), (631, 630, 614, 615), (642, 641, 625, 626), (637, 636, 620, 621), (632, 631, 615, 616), (643, 642, 626, 627), (638, 637, 621, 622), (633, 632, 616, 617), (639, 638, 622, 623), (634, 633, 617, 618), (629, 628, 612, 613), (645, 644, 628, 629), (656, 655, 639, 640), (651, 650, 634, 635), (646, 645, 629, 630), (657, 656, 640, 641), (652, 651, 635, 636), (647, 646, 630, 631), (658, 657, 641, 642), (653, 652, 636, 637), (648, 647, 631, 632), (659, 658, 642, 643), (654, 653, 637, 638), (649, 648, 632, 633), (675, 660, 730, 729), (655, 654, 638, 639), (650, 649, 633, 634), (666, 665, 649, 650), (661, 660, 644, 645), (672, 671, 655, 656), (667, 666, 650, 651), (662, 661, 645, 646), (673, 672, 656, 657), (668, 667, 651, 652), (663, 662, 646, 647), (674, 673, 657, 658), (669, 668, 652, 653), (664, 663, 647, 648), (675, 674, 658, 659), (670, 669, 653, 654), (665, 664, 648, 649), (659, 675, 729, 731), (671, 670, 654, 655), (687, 686, 670, 671), (682, 681, 665, 666), (677, 676, 660, 661), (688, 687, 671, 672), (683, 682, 666, 667), (678, 677, 661, 662), (689, 688, 672, 673), (684, 683, 667, 668), (679, 678, 662, 663), (690, 689, 673, 674), (685, 684, 668, 669), (680, 679, 663, 664), (691, 690, 674, 675), (686, 685, 669, 670), (681, 680, 664, 665), (691, 676, 660, 675), (707, 692, 676, 691), (703, 702, 686, 687), (698, 697, 681, 682), (693, 692, 676, 677), (704, 703, 687, 688), (699, 698, 682, 683), (694, 693, 677, 678), (705, 704, 688, 689), (700, 699, 683, 684), (695, 694, 678, 679), (706, 705, 689, 690), (701, 700, 684, 685), (696, 695, 679, 680), (707, 706, 690, 691), (702, 701, 685, 686), (697, 696, 680, 681), (723, 708, 692, 707), (719, 718, 702, 703), (714, 713, 697, 698), (709, 708, 692, 693), (720, 719, 703, 704), (715, 714, 698, 699), (710, 709, 693, 694), (721, 720, 704, 705), (716, 715, 699, 700), (711, 710, 694, 695), (722, 721, 705, 706), (717, 716, 700, 701), (712, 711, 695, 696), (723, 722, 706, 707), (718, 717, 701, 702), (713, 712, 696, 697), (740, 739, 738, 737), (734, 628, 728, 725), (643, 733, 726, 727), (726, 725, 728, 727), (660, 644, 732, 730), (644, 628, 734, 732), (643, 659, 731, 733), (733, 734, 725, 726), (729, 730, 732, 731), (731, 732, 734, 733), (724, 712, 713), (724, 708, 723), (724, 718, 719), (724, 713, 714), (724, 708, 709), (724, 719, 720), (724, 714, 715), (724, 709, 710), (724, 720, 721), (724, 715, 716), (724, 710, 711), (724, 721, 722), (724, 716, 717), (724, 711, 712), (724, 722, 723), (724, 717, 718), (737, 738, 742, 741), (564, 738, 739, 612), (727, 728, 739, 740), (579, 564, 612, 627), (741, 735, 579, 737), (612, 739, 728, 628), (740, 627, 643, 727), (741, 742, 736, 735), (736, 742, 738, 564), (737, 579, 627, 740), (2, 1, 0, 15, 14, 13, 12, 11, 10, 9, 8, 7, 6, 5, 4, 3), (480, 481, 487, 489, 491, 381, 391, 402, 413, 424, 435, 446, 457, 468, 479, 490)])
me_circle.use_remesh_preserve_volume = False
me_circle.use_remesh_preserve_attributes = False
me_circle.use_mirror_vertex_groups = False
me_circle.update()

# ---- objects
ob_circle = bpy.data.objects.new('Circle', me_circle)
ob_lamp = bpy.data.objects.new('Lamp', light_lamp)
ob_camera = bpy.data.objects.new('Camera', cam_camera)

# ---- transforms, parenting, visibility, modifiers, constraints
ob_circle.location = (-0.6074, 5.858e-10, -1.951)
ob_circle.scale = (0.8713, 0.8713, 0.8713)
ob_circle.lineart.crease_threshold = 0.0
ob_lamp.location = (4.076, 1.005, 5.904)
ob_lamp.rotation_euler = (0.6503, 0.05522, 1.866)
ob_lamp.lock_rotations_4d = False
ob_lamp.empty_display_type = 'ARROWS'
ob_lamp.color = (0.0, 0.0, 0.0, 0.0)
ob_lamp.lineart.crease_threshold = 0.0
ob_camera.location = (7.481, -6.508, 5.344)
ob_camera.rotation_euler = (1.109, 0.01082, 0.8149)
ob_camera.lock_rotations_4d = False
ob_camera.empty_display_type = 'ARROWS'
ob_camera.color = (0.0, 0.0, 0.0, 0.0)
ob_camera.display_type = 'WIRE'
ob_camera.lineart.crease_threshold = 0.0

# ---- collection membership
col_collection_1.objects.link(ob_circle)
col_collection_1.objects.link(ob_lamp)
col_collection_1.objects.link(ob_camera)

# ---- scene / render settings (as saved in the file)
scene.camera = ob_camera
scene.frame_start = 1; scene.frame_end = 250; scene.frame_set(1)
scene.render.engine = 'BLENDER_EEVEE_NEXT'
scene.render.image_settings.color_mode = 'RGB'
scene.render.image_settings.compression = 90
scene.render.resolution_percentage = 50
scene.render.dither_intensity = 0.0
scene.render.bake_margin = 2
scene.render.bake_bias = 0.0
scene.cycles.use_denoising = False
scene.cycles.samples = 10
scene.cycles.sampling_pattern = 'TABULATED_SOBOL'
scene.cycles.light_sampling_threshold = 0.0
scene.cycles.use_adaptive_sampling = False
scene.cycles.use_light_tree = False
scene.cycles.blur_glossy = 0.0
scene.cycles.volume_bounces = 1
scene.cycles.pixel_filter_type = 'GAUSSIAN'
scene.cycles.sample_clamp_indirect = 0.0
scene.view_settings.view_transform = 'Standard'
bpy.context.view_layer.update()

